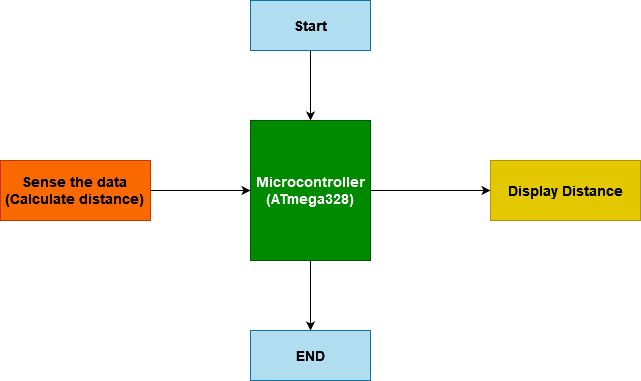

The diagram above was exported from draw.io. Its source (the exported page's mxGraphModel, read from the mxfile embedded in the PNG):
<mxGraphModel dx="868" dy="440" grid="1" gridSize="10" guides="1" tooltips="1" connect="1" arrows="1" fold="1" page="1" pageScale="1" pageWidth="850" pageHeight="1100" math="0" shadow="0">
  <root>
    <mxCell id="0" />
    <mxCell id="1" parent="0" />
    <mxCell id="RZFfb8etRBRPIO4o18I9-21" style="edgeStyle=orthogonalEdgeStyle;rounded=0;orthogonalLoop=1;jettySize=auto;html=1;entryX=0;entryY=0.5;entryDx=0;entryDy=0;fontSize=14;" edge="1" parent="1" source="RZFfb8etRBRPIO4o18I9-14" target="RZFfb8etRBRPIO4o18I9-18">
      <mxGeometry relative="1" as="geometry" />
    </mxCell>
    <mxCell id="RZFfb8etRBRPIO4o18I9-23" style="edgeStyle=orthogonalEdgeStyle;rounded=0;orthogonalLoop=1;jettySize=auto;html=1;entryX=0.5;entryY=0;entryDx=0;entryDy=0;fontSize=14;" edge="1" parent="1" source="RZFfb8etRBRPIO4o18I9-14" target="RZFfb8etRBRPIO4o18I9-19">
      <mxGeometry relative="1" as="geometry" />
    </mxCell>
    <mxCell id="RZFfb8etRBRPIO4o18I9-14" value="&lt;div style=&quot;font-size: 14px&quot;&gt;&lt;font style=&quot;font-size: 14px&quot;&gt;&lt;b&gt;Microcontroller&lt;/b&gt;&lt;/font&gt;&lt;/div&gt;&lt;div style=&quot;font-size: 14px&quot;&gt;&lt;font style=&quot;font-size: 14px&quot;&gt;&lt;b&gt;(ATmega328)&lt;/b&gt;&lt;/font&gt;&lt;br&gt;&lt;/div&gt;" style="rounded=0;whiteSpace=wrap;html=1;fillColor=#008a00;strokeColor=#005700;fontColor=#ffffff;" vertex="1" parent="1">
      <mxGeometry x="350" y="130" width="120" height="140" as="geometry" />
    </mxCell>
    <mxCell id="RZFfb8etRBRPIO4o18I9-22" style="edgeStyle=orthogonalEdgeStyle;rounded=0;orthogonalLoop=1;jettySize=auto;html=1;entryX=0.5;entryY=0;entryDx=0;entryDy=0;fontSize=14;" edge="1" parent="1" source="RZFfb8etRBRPIO4o18I9-16" target="RZFfb8etRBRPIO4o18I9-14">
      <mxGeometry relative="1" as="geometry" />
    </mxCell>
    <mxCell id="RZFfb8etRBRPIO4o18I9-16" value="&lt;b&gt;Start&lt;/b&gt;" style="rounded=0;whiteSpace=wrap;html=1;fontSize=14;fillColor=#b1ddf0;strokeColor=#10739e;" vertex="1" parent="1">
      <mxGeometry x="350" y="10" width="120" height="50" as="geometry" />
    </mxCell>
    <mxCell id="RZFfb8etRBRPIO4o18I9-20" style="edgeStyle=orthogonalEdgeStyle;rounded=0;orthogonalLoop=1;jettySize=auto;html=1;entryX=0;entryY=0.5;entryDx=0;entryDy=0;fontSize=14;" edge="1" parent="1" source="RZFfb8etRBRPIO4o18I9-17" target="RZFfb8etRBRPIO4o18I9-14">
      <mxGeometry relative="1" as="geometry" />
    </mxCell>
    <mxCell id="RZFfb8etRBRPIO4o18I9-17" value="&lt;div&gt;&lt;b&gt;Sense the data&lt;br&gt;&lt;/b&gt;&lt;/div&gt;&lt;div&gt;&lt;b&gt;(Calculate distance)&lt;br&gt;&lt;/b&gt;&lt;/div&gt;" style="rounded=0;whiteSpace=wrap;html=1;fontSize=14;fillColor=#fa6800;strokeColor=#C73500;fontColor=#000000;" vertex="1" parent="1">
      <mxGeometry x="100" y="170" width="150" height="60" as="geometry" />
    </mxCell>
    <mxCell id="RZFfb8etRBRPIO4o18I9-18" value="&lt;div&gt;&lt;b&gt;Display Distance&lt;/b&gt;&lt;/div&gt;" style="rounded=0;whiteSpace=wrap;html=1;fontSize=14;fillColor=#e3c800;fontColor=#000000;strokeColor=#B09500;" vertex="1" parent="1">
      <mxGeometry x="590" y="170" width="150" height="60" as="geometry" />
    </mxCell>
    <mxCell id="RZFfb8etRBRPIO4o18I9-19" value="&lt;b&gt;END&lt;/b&gt;" style="rounded=0;whiteSpace=wrap;html=1;fontSize=14;fillColor=#b1ddf0;strokeColor=#10739e;" vertex="1" parent="1">
      <mxGeometry x="350" y="340" width="120" height="50" as="geometry" />
    </mxCell>
  </root>
</mxGraphModel>